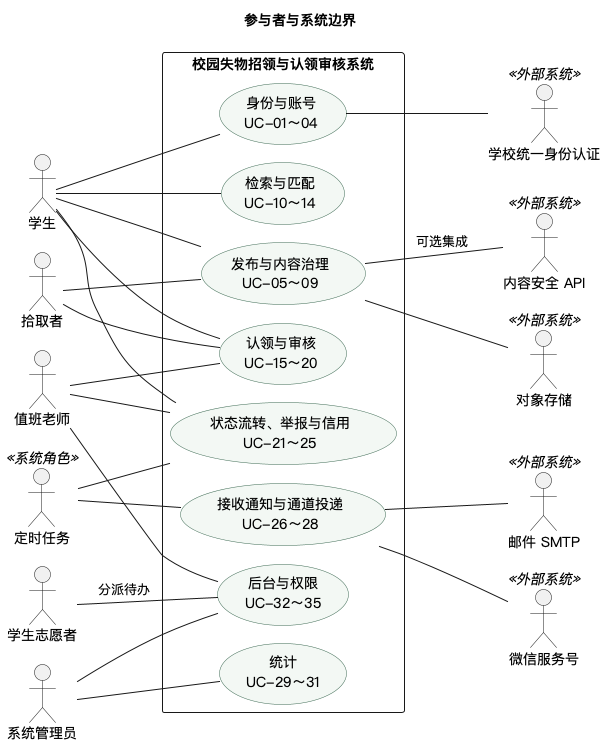

The diagram above was rendered by PlantUML. Its source (embedded in the PNG):
@startuml usecase-actors
!pragma layout smetana
title 参与者与系统边界
skinparam defaultFontName "PingFang SC"
skinparam shadowing false
skinparam usecase {
  BackgroundColor #F3F8F4
  BorderColor #3F6B55
}
left to right direction


actor "学生" as STU
actor "拾取者" as FINDER
actor "值班老师" as REVIEWER
actor "学生志愿者" as VOL
actor "系统管理员" as ADMIN
actor "定时任务" as SCHED <<系统角色>>
actor "学校统一身份认证" as SSO <<外部系统>>
actor "对象存储" as OSS <<外部系统>>
actor "内容安全 API" as CSAFE <<外部系统>>
actor "微信服务号" as WX <<外部系统>>
actor "邮件 SMTP" as MAIL <<外部系统>>

rectangle "校园失物招领与认领审核系统" {
  usecase "身份与账号\nUC-01～04" as M_A
  usecase "发布与内容治理\nUC-05～09" as M_B
  usecase "检索与匹配\nUC-10～14" as M_C
  usecase "认领与审核\nUC-15～20" as M_D
  usecase "状态流转、举报与信用\nUC-21～25" as M_E
  usecase "接收通知与通道投递\nUC-26～28" as M_F
  usecase "统计\nUC-29～31" as M_G
  usecase "后台与权限\nUC-32～35" as M_H
}

STU -- M_A
STU -- M_B
STU -- M_C
STU -- M_D
STU -- M_E
FINDER -- M_B
FINDER -- M_D
REVIEWER -- M_D
REVIEWER -- M_E
REVIEWER -- M_H
VOL -- M_H : 分派待办
ADMIN -- M_G
ADMIN -- M_H
SCHED -- M_E
SCHED -- M_F

M_A -- SSO
M_B -- OSS
M_B -- CSAFE : 可选集成
M_F -- WX
M_F -- MAIL
@enduml